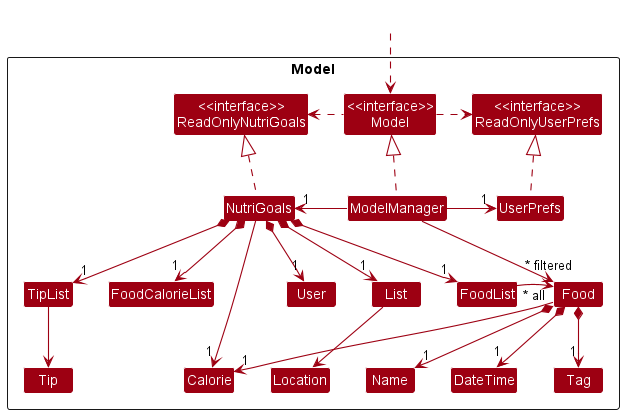

The diagram above was rendered by PlantUML. Its source (embedded in the PNG):
@startuml
!include style.puml
skinparam arrowThickness 1.1
skinparam arrowColor MODEL_COLOR
skinparam classBackgroundColor MODEL_COLOR

Package Model <<Rectangle>>{
Class "<<interface>>\nReadOnlyNutriGoals" as ReadOnlyNutriGoals
Class "<<interface>>\nReadOnlyUserPrefs" as ReadOnlyUserPrefs
Class "<<interface>>\nModel" as Model
Class NutriGoals
Class ModelManager
Class UserPrefs

Class FoodList
Class FoodCalorieList
Class TipList
Class User
Class Calorie
Class List
Class Food
Class DateTime
Class Name
Class Calorie
Class Tag
Class Tip
Class Location

}

Class HiddenOutside #FFFFFF
HiddenOutside ..> Model

NutriGoals .up.|> ReadOnlyNutriGoals

ModelManager .up.|> Model
Model .right.> ReadOnlyUserPrefs
Model .left.> ReadOnlyNutriGoals
ModelManager -left-> "1" NutriGoals
ModelManager -right-> "1" UserPrefs
UserPrefs .up.|> ReadOnlyUserPrefs

NutriGoals *--> "1" FoodList
NutriGoals *--> "1" FoodCalorieList
NutriGoals *--> "1" TipList
NutriGoals *--> "1" User
NutriGoals --> "1" Calorie
NutriGoals *--> "1" List
FoodList -[hidden]left-> Food
Food *--> "1" Name
Food --> "1" Calorie
Food *--> "1" DateTime
Food *--> "1" Tag
TipList --> Tip
List --> Location

Name -[hidden]right-> Calorie
Calorie -[hidden]right-> DateTime
DateTime -[hidden]right-> Tag
FoodList -left-> "~* all" Food

ModelManager -->"~* filtered" Food
@enduml